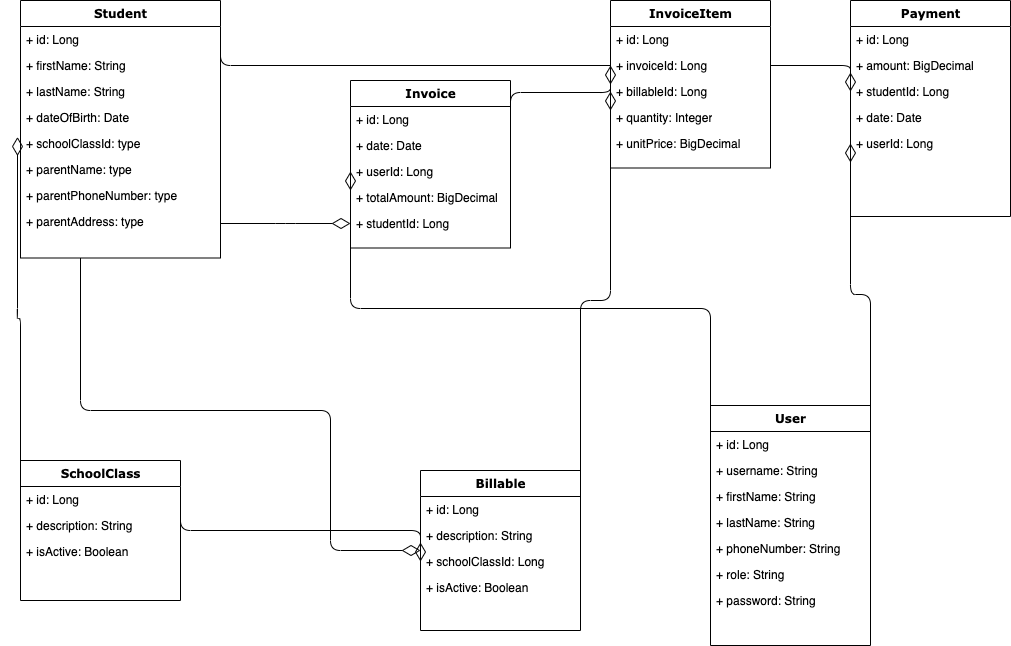

The diagram above was exported from draw.io. Its source (the exported page's mxGraphModel, read from the mxfile embedded in the PNG):
<mxGraphModel dx="926" dy="511" grid="1" gridSize="10" guides="1" tooltips="1" connect="1" arrows="1" fold="1" page="1" pageScale="1" pageWidth="1100" pageHeight="850" background="none" math="0" shadow="0">
  <root>
    <mxCell id="0" />
    <mxCell id="1" parent="0" />
    <mxCell id="78961159f06e98e8-124" style="edgeStyle=orthogonalEdgeStyle;html=1;labelBackgroundColor=none;startFill=0;startSize=8;endArrow=diamondThin;endFill=0;endSize=16;fontFamily=Verdana;fontSize=12;" parent="1" source="78961159f06e98e8-17" target="78961159f06e98e8-69" edge="1">
      <mxGeometry relative="1" as="geometry">
        <Array as="points">
          <mxPoint x="140" y="430" />
          <mxPoint x="390" y="430" />
        </Array>
      </mxGeometry>
    </mxCell>
    <mxCell id="78961159f06e98e8-17" value="Student" style="swimlane;html=1;fontStyle=1;align=center;verticalAlign=top;childLayout=stackLayout;horizontal=1;startSize=26;horizontalStack=0;resizeParent=1;resizeLast=0;collapsible=1;marginBottom=0;swimlaneFillColor=#ffffff;rounded=0;shadow=0;comic=0;labelBackgroundColor=none;strokeWidth=1;fillColor=none;fontFamily=Verdana;fontSize=12" parent="1" vertex="1">
      <mxGeometry x="80" y="20" width="200" height="257.5" as="geometry" />
    </mxCell>
    <mxCell id="78961159f06e98e8-21" value="+ id: Long" style="text;html=1;strokeColor=none;fillColor=none;align=left;verticalAlign=top;spacingLeft=4;spacingRight=4;whiteSpace=wrap;overflow=hidden;rotatable=0;points=[[0,0.5],[1,0.5]];portConstraint=eastwest;" parent="78961159f06e98e8-17" vertex="1">
      <mxGeometry y="26" width="200" height="26" as="geometry" />
    </mxCell>
    <mxCell id="78961159f06e98e8-23" value="+ firstName: String" style="text;html=1;strokeColor=none;fillColor=none;align=left;verticalAlign=top;spacingLeft=4;spacingRight=4;whiteSpace=wrap;overflow=hidden;rotatable=0;points=[[0,0.5],[1,0.5]];portConstraint=eastwest;" parent="78961159f06e98e8-17" vertex="1">
      <mxGeometry y="52" width="200" height="26" as="geometry" />
    </mxCell>
    <mxCell id="78961159f06e98e8-25" value="+ lastName: String" style="text;html=1;strokeColor=none;fillColor=none;align=left;verticalAlign=top;spacingLeft=4;spacingRight=4;whiteSpace=wrap;overflow=hidden;rotatable=0;points=[[0,0.5],[1,0.5]];portConstraint=eastwest;" parent="78961159f06e98e8-17" vertex="1">
      <mxGeometry y="78" width="200" height="26" as="geometry" />
    </mxCell>
    <mxCell id="78961159f06e98e8-26" value="+ dateOfBirth: Date" style="text;html=1;strokeColor=none;fillColor=none;align=left;verticalAlign=top;spacingLeft=4;spacingRight=4;whiteSpace=wrap;overflow=hidden;rotatable=0;points=[[0,0.5],[1,0.5]];portConstraint=eastwest;" parent="78961159f06e98e8-17" vertex="1">
      <mxGeometry y="104" width="200" height="26" as="geometry" />
    </mxCell>
    <mxCell id="78961159f06e98e8-24" value="+ schoolClassId: type" style="text;html=1;strokeColor=none;fillColor=none;align=left;verticalAlign=top;spacingLeft=4;spacingRight=4;whiteSpace=wrap;overflow=hidden;rotatable=0;points=[[0,0.5],[1,0.5]];portConstraint=eastwest;" parent="78961159f06e98e8-17" vertex="1">
      <mxGeometry y="130" width="200" height="26" as="geometry" />
    </mxCell>
    <mxCell id="c_zsiIsP1L7lh8JQQrT--7" value="+ parentName: type" style="text;html=1;strokeColor=none;fillColor=none;align=left;verticalAlign=top;spacingLeft=4;spacingRight=4;whiteSpace=wrap;overflow=hidden;rotatable=0;points=[[0,0.5],[1,0.5]];portConstraint=eastwest;" vertex="1" parent="78961159f06e98e8-17">
      <mxGeometry y="156" width="200" height="26" as="geometry" />
    </mxCell>
    <mxCell id="c_zsiIsP1L7lh8JQQrT--8" value="+ parentPhoneNumber: type" style="text;html=1;strokeColor=none;fillColor=none;align=left;verticalAlign=top;spacingLeft=4;spacingRight=4;whiteSpace=wrap;overflow=hidden;rotatable=0;points=[[0,0.5],[1,0.5]];portConstraint=eastwest;" vertex="1" parent="78961159f06e98e8-17">
      <mxGeometry y="182" width="200" height="26" as="geometry" />
    </mxCell>
    <mxCell id="c_zsiIsP1L7lh8JQQrT--9" value="+ parentAddress: type" style="text;html=1;strokeColor=none;fillColor=none;align=left;verticalAlign=top;spacingLeft=4;spacingRight=4;whiteSpace=wrap;overflow=hidden;rotatable=0;points=[[0,0.5],[1,0.5]];portConstraint=eastwest;" vertex="1" parent="78961159f06e98e8-17">
      <mxGeometry y="208" width="200" height="26" as="geometry" />
    </mxCell>
    <mxCell id="78961159f06e98e8-30" value="Invoice" style="swimlane;html=1;fontStyle=1;align=center;verticalAlign=top;childLayout=stackLayout;horizontal=1;startSize=26;horizontalStack=0;resizeParent=1;resizeLast=0;collapsible=1;marginBottom=0;swimlaneFillColor=#ffffff;rounded=0;shadow=0;comic=0;labelBackgroundColor=none;strokeWidth=1;fillColor=none;fontFamily=Verdana;fontSize=12" parent="1" vertex="1">
      <mxGeometry x="410" y="100" width="160" height="167.5" as="geometry" />
    </mxCell>
    <mxCell id="78961159f06e98e8-31" value="+ id: Long" style="text;html=1;strokeColor=none;fillColor=none;align=left;verticalAlign=top;spacingLeft=4;spacingRight=4;whiteSpace=wrap;overflow=hidden;rotatable=0;points=[[0,0.5],[1,0.5]];portConstraint=eastwest;" parent="78961159f06e98e8-30" vertex="1">
      <mxGeometry y="26" width="160" height="26" as="geometry" />
    </mxCell>
    <mxCell id="78961159f06e98e8-32" value="+ date: Date" style="text;html=1;strokeColor=none;fillColor=none;align=left;verticalAlign=top;spacingLeft=4;spacingRight=4;whiteSpace=wrap;overflow=hidden;rotatable=0;points=[[0,0.5],[1,0.5]];portConstraint=eastwest;" parent="78961159f06e98e8-30" vertex="1">
      <mxGeometry y="52" width="160" height="26" as="geometry" />
    </mxCell>
    <mxCell id="78961159f06e98e8-33" value="+ userId: Long" style="text;html=1;strokeColor=none;fillColor=none;align=left;verticalAlign=top;spacingLeft=4;spacingRight=4;whiteSpace=wrap;overflow=hidden;rotatable=0;points=[[0,0.5],[1,0.5]];portConstraint=eastwest;" parent="78961159f06e98e8-30" vertex="1">
      <mxGeometry y="78" width="160" height="26" as="geometry" />
    </mxCell>
    <mxCell id="78961159f06e98e8-34" value="+ totalAmount: BigDecimal" style="text;html=1;strokeColor=none;fillColor=none;align=left;verticalAlign=top;spacingLeft=4;spacingRight=4;whiteSpace=wrap;overflow=hidden;rotatable=0;points=[[0,0.5],[1,0.5]];portConstraint=eastwest;" parent="78961159f06e98e8-30" vertex="1">
      <mxGeometry y="104" width="160" height="26" as="geometry" />
    </mxCell>
    <mxCell id="78961159f06e98e8-37" value="+ studentId: Long" style="text;html=1;strokeColor=none;fillColor=none;align=left;verticalAlign=top;spacingLeft=4;spacingRight=4;whiteSpace=wrap;overflow=hidden;rotatable=0;points=[[0,0.5],[1,0.5]];portConstraint=eastwest;" parent="78961159f06e98e8-30" vertex="1">
      <mxGeometry y="130" width="160" height="26" as="geometry" />
    </mxCell>
    <mxCell id="78961159f06e98e8-43" value="Payment" style="swimlane;html=1;fontStyle=1;align=center;verticalAlign=top;childLayout=stackLayout;horizontal=1;startSize=26;horizontalStack=0;resizeParent=1;resizeLast=0;collapsible=1;marginBottom=0;swimlaneFillColor=#ffffff;rounded=0;shadow=0;comic=0;labelBackgroundColor=none;strokeWidth=1;fillColor=none;fontFamily=Verdana;fontSize=12" parent="1" vertex="1">
      <mxGeometry x="910" y="20" width="160" height="216" as="geometry" />
    </mxCell>
    <mxCell id="78961159f06e98e8-44" value="+ id: Long" style="text;html=1;strokeColor=none;fillColor=none;align=left;verticalAlign=top;spacingLeft=4;spacingRight=4;whiteSpace=wrap;overflow=hidden;rotatable=0;points=[[0,0.5],[1,0.5]];portConstraint=eastwest;" parent="78961159f06e98e8-43" vertex="1">
      <mxGeometry y="26" width="160" height="26" as="geometry" />
    </mxCell>
    <mxCell id="78961159f06e98e8-45" value="+ amount: BigDecimal" style="text;html=1;strokeColor=none;fillColor=none;align=left;verticalAlign=top;spacingLeft=4;spacingRight=4;whiteSpace=wrap;overflow=hidden;rotatable=0;points=[[0,0.5],[1,0.5]];portConstraint=eastwest;" parent="78961159f06e98e8-43" vertex="1">
      <mxGeometry y="52" width="160" height="26" as="geometry" />
    </mxCell>
    <mxCell id="78961159f06e98e8-49" value="+ studentId: Long" style="text;html=1;strokeColor=none;fillColor=none;align=left;verticalAlign=top;spacingLeft=4;spacingRight=4;whiteSpace=wrap;overflow=hidden;rotatable=0;points=[[0,0.5],[1,0.5]];portConstraint=eastwest;" parent="78961159f06e98e8-43" vertex="1">
      <mxGeometry y="78" width="160" height="26" as="geometry" />
    </mxCell>
    <mxCell id="78961159f06e98e8-50" value="+ date: Date" style="text;html=1;strokeColor=none;fillColor=none;align=left;verticalAlign=top;spacingLeft=4;spacingRight=4;whiteSpace=wrap;overflow=hidden;rotatable=0;points=[[0,0.5],[1,0.5]];portConstraint=eastwest;" parent="78961159f06e98e8-43" vertex="1">
      <mxGeometry y="104" width="160" height="26" as="geometry" />
    </mxCell>
    <mxCell id="c_zsiIsP1L7lh8JQQrT--1" value="+ userId: Long" style="text;html=1;strokeColor=none;fillColor=none;align=left;verticalAlign=top;spacingLeft=4;spacingRight=4;whiteSpace=wrap;overflow=hidden;rotatable=0;points=[[0,0.5],[1,0.5]];portConstraint=eastwest;" vertex="1" parent="78961159f06e98e8-43">
      <mxGeometry y="130" width="160" height="26" as="geometry" />
    </mxCell>
    <mxCell id="78961159f06e98e8-56" value="User" style="swimlane;html=1;fontStyle=1;align=center;verticalAlign=top;childLayout=stackLayout;horizontal=1;startSize=26;horizontalStack=0;resizeParent=1;resizeLast=0;collapsible=1;marginBottom=0;swimlaneFillColor=#ffffff;rounded=0;shadow=0;comic=0;labelBackgroundColor=none;strokeWidth=1;fillColor=none;fontFamily=Verdana;fontSize=12" parent="1" vertex="1">
      <mxGeometry x="770" y="425" width="160" height="240" as="geometry" />
    </mxCell>
    <mxCell id="78961159f06e98e8-57" value="+ id: Long" style="text;html=1;strokeColor=none;fillColor=none;align=left;verticalAlign=top;spacingLeft=4;spacingRight=4;whiteSpace=wrap;overflow=hidden;rotatable=0;points=[[0,0.5],[1,0.5]];portConstraint=eastwest;" parent="78961159f06e98e8-56" vertex="1">
      <mxGeometry y="26" width="160" height="26" as="geometry" />
    </mxCell>
    <mxCell id="78961159f06e98e8-58" value="+ username: String" style="text;html=1;strokeColor=none;fillColor=none;align=left;verticalAlign=top;spacingLeft=4;spacingRight=4;whiteSpace=wrap;overflow=hidden;rotatable=0;points=[[0,0.5],[1,0.5]];portConstraint=eastwest;" parent="78961159f06e98e8-56" vertex="1">
      <mxGeometry y="52" width="160" height="26" as="geometry" />
    </mxCell>
    <mxCell id="78961159f06e98e8-59" value="+ firstName: String" style="text;html=1;strokeColor=none;fillColor=none;align=left;verticalAlign=top;spacingLeft=4;spacingRight=4;whiteSpace=wrap;overflow=hidden;rotatable=0;points=[[0,0.5],[1,0.5]];portConstraint=eastwest;" parent="78961159f06e98e8-56" vertex="1">
      <mxGeometry y="78" width="160" height="26" as="geometry" />
    </mxCell>
    <mxCell id="78961159f06e98e8-60" value="+ lastName: String" style="text;html=1;strokeColor=none;fillColor=none;align=left;verticalAlign=top;spacingLeft=4;spacingRight=4;whiteSpace=wrap;overflow=hidden;rotatable=0;points=[[0,0.5],[1,0.5]];portConstraint=eastwest;" parent="78961159f06e98e8-56" vertex="1">
      <mxGeometry y="104" width="160" height="26" as="geometry" />
    </mxCell>
    <mxCell id="78961159f06e98e8-61" value="+ phoneNumber: String" style="text;html=1;strokeColor=none;fillColor=none;align=left;verticalAlign=top;spacingLeft=4;spacingRight=4;whiteSpace=wrap;overflow=hidden;rotatable=0;points=[[0,0.5],[1,0.5]];portConstraint=eastwest;" parent="78961159f06e98e8-56" vertex="1">
      <mxGeometry y="130" width="160" height="26" as="geometry" />
    </mxCell>
    <mxCell id="78961159f06e98e8-62" value="+ role: String" style="text;html=1;strokeColor=none;fillColor=none;align=left;verticalAlign=top;spacingLeft=4;spacingRight=4;whiteSpace=wrap;overflow=hidden;rotatable=0;points=[[0,0.5],[1,0.5]];portConstraint=eastwest;" parent="78961159f06e98e8-56" vertex="1">
      <mxGeometry y="156" width="160" height="26" as="geometry" />
    </mxCell>
    <mxCell id="78961159f06e98e8-63" value="+ password: String" style="text;html=1;strokeColor=none;fillColor=none;align=left;verticalAlign=top;spacingLeft=4;spacingRight=4;whiteSpace=wrap;overflow=hidden;rotatable=0;points=[[0,0.5],[1,0.5]];portConstraint=eastwest;" parent="78961159f06e98e8-56" vertex="1">
      <mxGeometry y="182" width="160" height="26" as="geometry" />
    </mxCell>
    <mxCell id="78961159f06e98e8-69" value="Billable" style="swimlane;html=1;fontStyle=1;align=center;verticalAlign=top;childLayout=stackLayout;horizontal=1;startSize=26;horizontalStack=0;resizeParent=1;resizeLast=0;collapsible=1;marginBottom=0;swimlaneFillColor=#ffffff;rounded=0;shadow=0;comic=0;labelBackgroundColor=none;strokeWidth=1;fillColor=none;fontFamily=Verdana;fontSize=12" parent="1" vertex="1">
      <mxGeometry x="480" y="490" width="160" height="160" as="geometry" />
    </mxCell>
    <mxCell id="78961159f06e98e8-70" value="+ id: Long" style="text;html=1;strokeColor=none;fillColor=none;align=left;verticalAlign=top;spacingLeft=4;spacingRight=4;whiteSpace=wrap;overflow=hidden;rotatable=0;points=[[0,0.5],[1,0.5]];portConstraint=eastwest;" parent="78961159f06e98e8-69" vertex="1">
      <mxGeometry y="26" width="160" height="26" as="geometry" />
    </mxCell>
    <mxCell id="78961159f06e98e8-71" value="+ description: String" style="text;html=1;strokeColor=none;fillColor=none;align=left;verticalAlign=top;spacingLeft=4;spacingRight=4;whiteSpace=wrap;overflow=hidden;rotatable=0;points=[[0,0.5],[1,0.5]];portConstraint=eastwest;" parent="78961159f06e98e8-69" vertex="1">
      <mxGeometry y="52" width="160" height="26" as="geometry" />
    </mxCell>
    <mxCell id="78961159f06e98e8-72" value="+ schoolClassId: Long" style="text;html=1;strokeColor=none;fillColor=none;align=left;verticalAlign=top;spacingLeft=4;spacingRight=4;whiteSpace=wrap;overflow=hidden;rotatable=0;points=[[0,0.5],[1,0.5]];portConstraint=eastwest;" parent="78961159f06e98e8-69" vertex="1">
      <mxGeometry y="78" width="160" height="26" as="geometry" />
    </mxCell>
    <mxCell id="78961159f06e98e8-74" value="+ isActive: Boolean" style="text;html=1;strokeColor=none;fillColor=none;align=left;verticalAlign=top;spacingLeft=4;spacingRight=4;whiteSpace=wrap;overflow=hidden;rotatable=0;points=[[0,0.5],[1,0.5]];portConstraint=eastwest;" parent="78961159f06e98e8-69" vertex="1">
      <mxGeometry y="104" width="160" height="26" as="geometry" />
    </mxCell>
    <mxCell id="c_zsiIsP1L7lh8JQQrT--10" style="edgeStyle=elbowEdgeStyle;html=1;labelBackgroundColor=none;startFill=0;startSize=8;endArrow=diamondThin;endFill=0;endSize=16;fontFamily=Verdana;fontSize=12;elbow=vertical;entryX=0;entryY=0.5;entryDx=0;entryDy=0;exitX=1;exitY=0.5;exitDx=0;exitDy=0;" edge="1" parent="1" source="78961159f06e98e8-21" target="78961159f06e98e8-49">
      <mxGeometry relative="1" as="geometry">
        <mxPoint x="290" y="240" as="sourcePoint" />
        <mxPoint x="480" y="240" as="targetPoint" />
      </mxGeometry>
    </mxCell>
    <mxCell id="78961159f06e98e8-121" style="edgeStyle=elbowEdgeStyle;html=1;labelBackgroundColor=none;startFill=0;startSize=8;endArrow=diamondThin;endFill=0;endSize=16;fontFamily=Verdana;fontSize=12;elbow=vertical;" parent="1" source="78961159f06e98e8-17" target="78961159f06e98e8-37" edge="1">
      <mxGeometry relative="1" as="geometry">
        <mxPoint x="250" y="259.88235294117635" as="sourcePoint" />
      </mxGeometry>
    </mxCell>
    <mxCell id="c_zsiIsP1L7lh8JQQrT--2" value="SchoolClass" style="swimlane;html=1;fontStyle=1;align=center;verticalAlign=top;childLayout=stackLayout;horizontal=1;startSize=26;horizontalStack=0;resizeParent=1;resizeLast=0;collapsible=1;marginBottom=0;swimlaneFillColor=#ffffff;rounded=0;shadow=0;comic=0;labelBackgroundColor=none;strokeWidth=1;fillColor=none;fontFamily=Verdana;fontSize=12" vertex="1" parent="1">
      <mxGeometry x="80" y="480" width="160" height="140" as="geometry" />
    </mxCell>
    <mxCell id="c_zsiIsP1L7lh8JQQrT--3" value="+ id: Long" style="text;html=1;strokeColor=none;fillColor=none;align=left;verticalAlign=top;spacingLeft=4;spacingRight=4;whiteSpace=wrap;overflow=hidden;rotatable=0;points=[[0,0.5],[1,0.5]];portConstraint=eastwest;" vertex="1" parent="c_zsiIsP1L7lh8JQQrT--2">
      <mxGeometry y="26" width="160" height="26" as="geometry" />
    </mxCell>
    <mxCell id="c_zsiIsP1L7lh8JQQrT--4" value="+ description: String" style="text;html=1;strokeColor=none;fillColor=none;align=left;verticalAlign=top;spacingLeft=4;spacingRight=4;whiteSpace=wrap;overflow=hidden;rotatable=0;points=[[0,0.5],[1,0.5]];portConstraint=eastwest;" vertex="1" parent="c_zsiIsP1L7lh8JQQrT--2">
      <mxGeometry y="52" width="160" height="26" as="geometry" />
    </mxCell>
    <mxCell id="c_zsiIsP1L7lh8JQQrT--6" value="+ isActive: Boolean" style="text;html=1;strokeColor=none;fillColor=none;align=left;verticalAlign=top;spacingLeft=4;spacingRight=4;whiteSpace=wrap;overflow=hidden;rotatable=0;points=[[0,0.5],[1,0.5]];portConstraint=eastwest;" vertex="1" parent="c_zsiIsP1L7lh8JQQrT--2">
      <mxGeometry y="78" width="160" height="26" as="geometry" />
    </mxCell>
    <mxCell id="c_zsiIsP1L7lh8JQQrT--11" value="InvoiceItem" style="swimlane;html=1;fontStyle=1;align=center;verticalAlign=top;childLayout=stackLayout;horizontal=1;startSize=26;horizontalStack=0;resizeParent=1;resizeLast=0;collapsible=1;marginBottom=0;swimlaneFillColor=#ffffff;rounded=0;shadow=0;comic=0;labelBackgroundColor=none;strokeWidth=1;fillColor=none;fontFamily=Verdana;fontSize=12" vertex="1" parent="1">
      <mxGeometry x="670" y="20" width="160" height="167.5" as="geometry" />
    </mxCell>
    <mxCell id="c_zsiIsP1L7lh8JQQrT--12" value="+ id: Long" style="text;html=1;strokeColor=none;fillColor=none;align=left;verticalAlign=top;spacingLeft=4;spacingRight=4;whiteSpace=wrap;overflow=hidden;rotatable=0;points=[[0,0.5],[1,0.5]];portConstraint=eastwest;" vertex="1" parent="c_zsiIsP1L7lh8JQQrT--11">
      <mxGeometry y="26" width="160" height="26" as="geometry" />
    </mxCell>
    <mxCell id="c_zsiIsP1L7lh8JQQrT--13" value="+ invoiceId: Long" style="text;html=1;strokeColor=none;fillColor=none;align=left;verticalAlign=top;spacingLeft=4;spacingRight=4;whiteSpace=wrap;overflow=hidden;rotatable=0;points=[[0,0.5],[1,0.5]];portConstraint=eastwest;" vertex="1" parent="c_zsiIsP1L7lh8JQQrT--11">
      <mxGeometry y="52" width="160" height="26" as="geometry" />
    </mxCell>
    <mxCell id="c_zsiIsP1L7lh8JQQrT--14" value="+ billableId: Long" style="text;html=1;strokeColor=none;fillColor=none;align=left;verticalAlign=top;spacingLeft=4;spacingRight=4;whiteSpace=wrap;overflow=hidden;rotatable=0;points=[[0,0.5],[1,0.5]];portConstraint=eastwest;" vertex="1" parent="c_zsiIsP1L7lh8JQQrT--11">
      <mxGeometry y="78" width="160" height="26" as="geometry" />
    </mxCell>
    <mxCell id="c_zsiIsP1L7lh8JQQrT--15" value="+ quantity: Integer" style="text;html=1;strokeColor=none;fillColor=none;align=left;verticalAlign=top;spacingLeft=4;spacingRight=4;whiteSpace=wrap;overflow=hidden;rotatable=0;points=[[0,0.5],[1,0.5]];portConstraint=eastwest;" vertex="1" parent="c_zsiIsP1L7lh8JQQrT--11">
      <mxGeometry y="104" width="160" height="26" as="geometry" />
    </mxCell>
    <mxCell id="c_zsiIsP1L7lh8JQQrT--16" value="+ unitPrice: BigDecimal" style="text;html=1;strokeColor=none;fillColor=none;align=left;verticalAlign=top;spacingLeft=4;spacingRight=4;whiteSpace=wrap;overflow=hidden;rotatable=0;points=[[0,0.5],[1,0.5]];portConstraint=eastwest;" vertex="1" parent="c_zsiIsP1L7lh8JQQrT--11">
      <mxGeometry y="130" width="160" height="26" as="geometry" />
    </mxCell>
    <mxCell id="c_zsiIsP1L7lh8JQQrT--20" style="edgeStyle=elbowEdgeStyle;html=1;labelBackgroundColor=none;startFill=0;startSize=8;endArrow=diamondThin;endFill=0;endSize=16;fontFamily=Verdana;fontSize=12;elbow=vertical;entryX=0;entryY=0.5;entryDx=0;entryDy=0;exitX=1;exitY=0.5;exitDx=0;exitDy=0;" edge="1" parent="1" source="78961159f06e98e8-31" target="c_zsiIsP1L7lh8JQQrT--13">
      <mxGeometry relative="1" as="geometry">
        <mxPoint x="310" y="260" as="sourcePoint" />
        <mxPoint x="530" y="350" as="targetPoint" />
      </mxGeometry>
    </mxCell>
    <mxCell id="c_zsiIsP1L7lh8JQQrT--21" style="edgeStyle=elbowEdgeStyle;html=1;labelBackgroundColor=none;startFill=0;startSize=8;endArrow=diamondThin;endFill=0;endSize=16;fontFamily=Verdana;fontSize=12;elbow=vertical;exitX=1;exitY=0.5;exitDx=0;exitDy=0;entryX=0;entryY=0.5;entryDx=0;entryDy=0;rounded=1;" edge="1" parent="1" source="78961159f06e98e8-70" target="c_zsiIsP1L7lh8JQQrT--14">
      <mxGeometry relative="1" as="geometry">
        <mxPoint x="320" y="270" as="sourcePoint" />
        <mxPoint x="780" y="270" as="targetPoint" />
      </mxGeometry>
    </mxCell>
    <mxCell id="c_zsiIsP1L7lh8JQQrT--22" style="edgeStyle=elbowEdgeStyle;html=1;labelBackgroundColor=none;startFill=0;startSize=8;endArrow=diamondThin;endFill=0;endSize=16;fontFamily=Verdana;fontSize=12;elbow=vertical;exitX=0;exitY=0.5;exitDx=0;exitDy=0;entryX=-0.015;entryY=0.25;entryDx=0;entryDy=0;entryPerimeter=0;" edge="1" parent="1" source="c_zsiIsP1L7lh8JQQrT--3" target="78961159f06e98e8-24">
      <mxGeometry relative="1" as="geometry">
        <mxPoint x="330" y="280" as="sourcePoint" />
        <mxPoint x="790" y="280" as="targetPoint" />
      </mxGeometry>
    </mxCell>
    <mxCell id="c_zsiIsP1L7lh8JQQrT--25" style="edgeStyle=elbowEdgeStyle;html=1;labelBackgroundColor=none;startFill=0;startSize=8;endArrow=diamondThin;endFill=0;endSize=16;fontFamily=Verdana;fontSize=12;elbow=vertical;entryX=0;entryY=0.5;entryDx=0;entryDy=0;exitX=1;exitY=0.5;exitDx=0;exitDy=0;" edge="1" parent="1" source="c_zsiIsP1L7lh8JQQrT--3" target="78961159f06e98e8-72">
      <mxGeometry relative="1" as="geometry">
        <mxPoint x="340" y="290" as="sourcePoint" />
        <mxPoint x="800" y="290" as="targetPoint" />
      </mxGeometry>
    </mxCell>
    <mxCell id="c_zsiIsP1L7lh8JQQrT--26" style="edgeStyle=elbowEdgeStyle;html=1;labelBackgroundColor=none;startFill=0;startSize=8;endArrow=diamondThin;endFill=0;endSize=16;fontFamily=Verdana;fontSize=12;elbow=vertical;entryX=0;entryY=0.5;entryDx=0;entryDy=0;exitX=1;exitY=0.5;exitDx=0;exitDy=0;" edge="1" parent="1" source="78961159f06e98e8-57" target="c_zsiIsP1L7lh8JQQrT--1">
      <mxGeometry relative="1" as="geometry">
        <mxPoint x="350" y="300" as="sourcePoint" />
        <mxPoint x="810" y="300" as="targetPoint" />
      </mxGeometry>
    </mxCell>
    <mxCell id="c_zsiIsP1L7lh8JQQrT--27" style="edgeStyle=elbowEdgeStyle;html=1;labelBackgroundColor=none;startFill=0;startSize=8;endArrow=diamondThin;endFill=0;endSize=16;fontFamily=Verdana;fontSize=12;elbow=vertical;entryX=0;entryY=0.5;entryDx=0;entryDy=0;exitX=0;exitY=0.5;exitDx=0;exitDy=0;" edge="1" parent="1" source="78961159f06e98e8-57" target="78961159f06e98e8-33">
      <mxGeometry relative="1" as="geometry">
        <mxPoint x="360" y="310" as="sourcePoint" />
        <mxPoint x="820" y="310" as="targetPoint" />
      </mxGeometry>
    </mxCell>
  </root>
</mxGraphModel>